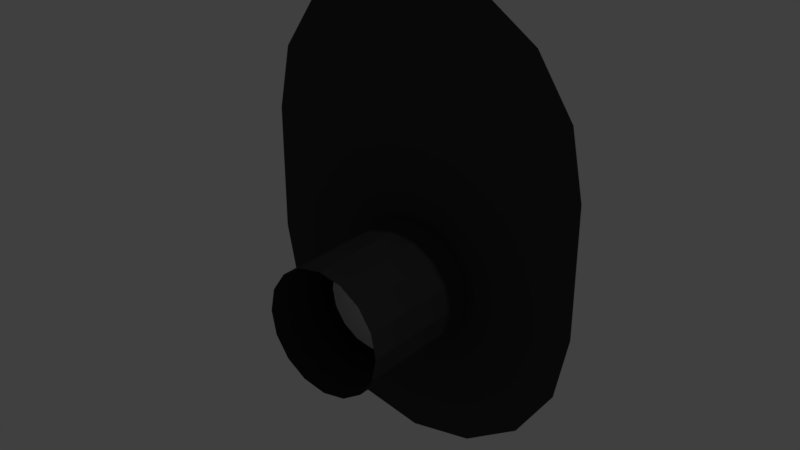 # Source: signal_2.blend  (saved by Blender 2.77.0; exported with 4.5.12 LTS)
import bpy
from mathutils import Matrix  # noqa: F401  (used for matrix-valued properties, if any)

bpy.ops.wm.read_factory_settings(use_empty=True)
scene = bpy.context.scene
scene.name = 'Scene'

# ---- collections
col_collection_1 = bpy.data.collections.new('Collection 1'); scene.collection.children.link(col_collection_1)

# ---- materials (node trees are filled in below, after node groups)
mat_black = bpy.data.materials.new('Black')
mat_black.alpha_threshold = 0.0
mat_black.use_transparent_shadow = False
mat_black.diffuse_color = (0.002, 0.002, 0.002, 1.0)
mat_black.roughness = 0.5
mat_black.specular_intensity = 0.2
mat_red = bpy.data.materials.new('Red')
mat_red.alpha_threshold = 0.0
mat_red.use_transparent_shadow = False
mat_red.diffuse_color = (1.0, 0.0, 0.0, 1.0)
mat_red.roughness = 0.5
mat_red.specular_intensity = 0.2
mat_material = bpy.data.materials.new('Material')
mat_material.alpha_threshold = 0.0
mat_material.use_transparent_shadow = False
mat_material.diffuse_color = (0.05, 0.05, 0.05, 1.0)
mat_material.roughness = 0.5
mat_material.specular_intensity = 0.05

# ---- material node trees

# ---- world
world_world = bpy.data.worlds.new('World'); scene.world = world_world
world_world.color = (0.05088, 0.05088, 0.05088)
world_world.use_sun_shadow = False
world_world.sun_shadow_jitter_overblur = 0.0
world_world.cycles.sampling_method = 'MANUAL'

# ---- lights
light_spot = bpy.data.lights.new('Spot', 'SPOT')
light_spot.color = (1.0, 0.0, 0.0)
light_spot.transmission_factor = 0.0
light_spot.energy = 100.0
light_spot.shadow_buffer_clip_start = 0.5
light_spot.shadow_soft_size = 0.1
light_spot.shadow_maximum_resolution = 0.006
light_spot.use_absolute_resolution = True
light_lamp = bpy.data.lights.new('Lamp', 'POINT')
light_lamp.transmission_factor = 0.0
light_lamp.cutoff_distance = 30.0
light_lamp.energy = 100.0
light_lamp.shadow_buffer_clip_start = 1.001
light_lamp.shadow_soft_size = 0.1
light_lamp.shadow_maximum_resolution = 0.006
light_lamp.use_absolute_resolution = True

# ---- meshes
me_plane_002 = bpy.data.meshes.new('Plane.002')
me_plane_002.from_pydata([(-0.11, -0.11, 0.0), (0.11, -0.11, 0.0), (-0.11, 0.11, 0.0), (0.11, 0.11, 0.0)], [], [(0, 1, 3, 2)])
me_plane_002.materials.append(mat_black)
me_plane_002.use_remesh_preserve_volume = False
me_plane_002.use_remesh_preserve_attributes = False
me_plane_002.use_mirror_vertex_groups = False
me_plane_002.update()
me_cylinder_001 = bpy.data.meshes.new('Cylinder.001')
me_cylinder_001.from_pydata([(0.0, 0.08, -0.17), (0.0, 0.08, 0.17), (0.03061, 0.07391, -0.17), (0.03061, 0.07391, 0.17), (0.05657, 0.05657, -0.17), (0.05657, 0.05657, 0.17), (0.07391, 0.03061, -0.17), (0.07391, 0.03061, 0.17), (0.08, -3.497e-09, -0.17), (0.08, -3.497e-09, 0.17), (0.07391, -0.03061, -0.17), (0.07391, -0.03061, 0.17), (0.05657, -0.05657, -0.17), (0.05657, -0.05657, 0.17), (0.03061, -0.07391, -0.17), (0.03061, -0.07391, 0.17), (1.208e-08, -0.08, -0.17), (1.208e-08, -0.08, 0.17), (-0.03061, -0.07391, -0.17), (-0.03061, -0.07391, 0.17), (-0.05657, -0.05657, -0.17), (-0.05657, -0.05657, 0.17), (-0.07391, -0.03061, -0.17), (-0.07391, -0.03061, 0.17), (-0.08, 9.54e-10, -0.17), (-0.08, 9.54e-10, 0.17), (-0.07391, 0.03061, -0.17), (-0.07391, 0.03061, 0.17), (-0.05657, 0.05657, -0.17), (-0.05657, 0.05657, 0.17), (-0.03061, 0.07391, -0.17), (-0.03061, 0.07391, 0.17)], [], [(0, 1, 3, 2), (2, 3, 5, 4), (4, 5, 7, 6), (6, 7, 9, 8), (8, 9, 11, 10), (10, 11, 13, 12), (12, 13, 15, 14), (14, 15, 17, 16), (16, 17, 19, 18), (18, 19, 21, 20), (20, 21, 23, 22), (22, 23, 25, 24), (24, 25, 27, 26), (26, 27, 29, 28), (3, 1, 31, 29, 27, 25, 23, 21, 19, 17, 15, 13, 11, 9, 7, 5), (28, 29, 31, 30), (30, 31, 1, 0), (0, 2, 4, 6, 8, 10, 12, 14, 16, 18, 20, 22, 24, 26, 28, 30)])
me_cylinder_001.use_remesh_preserve_volume = False
me_cylinder_001.use_remesh_preserve_attributes = False
me_cylinder_001.use_mirror_vertex_groups = False
me_cylinder_001.update()
me_plane_001 = bpy.data.meshes.new('Plane.001')
me_plane_001.from_pydata([(-0.11, -0.11, 0.0), (0.11, -0.11, 0.0), (-0.11, 0.11, 0.0), (0.11, 0.11, 0.0)], [], [(0, 1, 3, 2)])
me_plane_001.materials.append(mat_red)
me_plane_001.use_remesh_preserve_volume = False
me_plane_001.use_remesh_preserve_attributes = False
me_plane_001.use_mirror_vertex_groups = False
me_plane_001.update()
me_cylinder = bpy.data.meshes.new('Cylinder')
me_cylinder.from_pydata([(0.0, 0.105, -0.17), (0.0, 0.105, 0.17), (0.04018, 0.09701, -0.17), (0.04018, 0.09701, 0.17), (0.07425, 0.07425, -0.17), (0.07425, 0.07425, 0.17), (0.09701, 0.04018, -0.17), (0.09701, 0.04018, 0.17), (0.105, -4.59e-09, -0.17), (0.105, -4.59e-09, 0.17), (0.09701, -0.04018, -0.17), (0.09701, -0.04018, 0.17), (0.07425, -0.07425, -0.17), (0.07425, -0.07425, 0.17), (0.04018, -0.09701, -0.17), (0.04018, -0.09701, 0.17), (1.585e-08, -0.105, -0.17), (1.585e-08, -0.105, 0.17), (-0.04018, -0.09701, -0.17), (-0.04018, -0.09701, 0.17), (-0.07425, -0.07425, -0.17), (-0.07425, -0.07425, 0.17), (-0.09701, -0.04018, -0.17), (-0.09701, -0.04018, 0.17), (-0.105, 1.252e-09, -0.17), (-0.105, 1.252e-09, 0.17), (-0.09701, 0.04018, -0.17), (-0.09701, 0.04018, 0.17), (-0.07425, 0.07425, -0.17), (-0.07425, 0.07425, 0.17), (-0.04018, 0.09701, -0.17), (-0.04018, 0.09701, 0.17)], [], [(0, 1, 3, 2), (2, 3, 5, 4), (4, 5, 7, 6), (6, 7, 9, 8), (8, 9, 11, 10), (10, 11, 13, 12), (12, 13, 15, 14), (14, 15, 17, 16), (16, 17, 19, 18), (18, 19, 21, 20), (20, 21, 23, 22), (22, 23, 25, 24), (24, 25, 27, 26), (26, 27, 29, 28), (28, 29, 31, 30), (30, 31, 1, 0)])
me_cylinder.materials.append(mat_material)
me_cylinder.use_remesh_preserve_volume = False
me_cylinder.use_remesh_preserve_attributes = False
me_cylinder.use_mirror_vertex_groups = False
me_cylinder.update()
me_plane = bpy.data.meshes.new('Plane')
me_plane.from_pydata([(-0.29, -0.11, -1.705e-08), (0.29, -0.11, -1.705e-08), (-0.29, 0.11, 1.705e-08), (0.29, 0.11, 1.705e-08)], [], [(0, 1, 3, 2)])
me_plane.materials.append(mat_material)
me_plane.use_remesh_preserve_volume = False
me_plane.use_remesh_preserve_attributes = False
me_plane.use_mirror_vertex_groups = False
me_plane.update()
me_circle = bpy.data.meshes.new('Circle')
me_circle.from_pydata([(-0.29, -0.11, 4.808e-09), (-0.2679, -0.221, 4.808e-09), (-0.2051, -0.3151, 4.808e-09), (-0.111, -0.3779, 4.808e-09), (-4.379e-08, -0.4, 4.808e-09), (0.111, -0.3779, 4.808e-09), (0.2051, -0.3151, 4.808e-09), (0.2679, -0.221, 4.808e-09), (0.29, -0.11, 4.808e-09), (0.0, 0.4, -4.808e-09), (-0.111, 0.3779, -4.808e-09), (-0.2051, 0.3151, -4.808e-09), (-0.2679, 0.221, -4.808e-09), (-0.29, 0.11, -4.808e-09), (0.29, 0.11, -4.808e-09), (0.2679, 0.221, -4.808e-09), (0.2051, 0.3151, -4.808e-09), (0.111, 0.3779, -4.808e-09)], [], [(9, 10, 11, 12, 13, 14, 15, 16, 17), (8, 0, 1, 2, 3, 4, 5, 6, 7)])
me_circle.materials.append(mat_material)
me_circle.use_remesh_preserve_volume = False
me_circle.use_remesh_preserve_attributes = False
me_circle.use_mirror_vertex_groups = False
me_circle.update()
me_cube_001 = bpy.data.meshes.new('Cube.001')
me_cube_001.from_pydata([], [], [])
me_cube_001.use_remesh_preserve_volume = False
me_cube_001.use_remesh_preserve_attributes = False
me_cube_001.use_mirror_vertex_groups = False
me_cube_001.update()

# ---- objects
ob_plane_002 = bpy.data.objects.new('Plane.002', me_plane_002)
ob_cylinder_001 = bpy.data.objects.new('Cylinder.001', me_cylinder_001)
ob_plane_001 = bpy.data.objects.new('Plane.001', me_plane_001)
ob_cylinder = bpy.data.objects.new('Cylinder', me_cylinder)
ob_spot = bpy.data.objects.new('Spot', light_spot)
ob_plane = bpy.data.objects.new('Plane', me_plane)
ob_circle = bpy.data.objects.new('Circle', me_circle)
ob_toho_elc_co_jp_pdf_sd18475_01_110401_pdf = bpy.data.objects.new('toho-elc.co.jp/pdf/sd18475-01_110401.pdf', me_cube_001)
ob_lamp = bpy.data.objects.new('Lamp', light_lamp)

# ---- transforms, parenting, visibility, modifiers, constraints
ob_plane_002.location = (0.0, 0.0, 0.11)
ob_plane_002.rotation_euler = (1.571, 0.0, 0.0)
ob_plane_002.lineart.crease_threshold = 0.0
ob_cylinder_001.location = (0.0, 0.0, -0.11)
ob_cylinder_001.rotation_euler = (-1.571, 0.0, 0.0)
ob_cylinder_001.hide_viewport = True
ob_cylinder_001.lineart.crease_threshold = 0.0
ob_plane_001.location = (0.0, 0.0, -0.11)
ob_plane_001.rotation_euler = (1.571, 0.0, 0.0)
ob_plane_001.lineart.crease_threshold = 0.0
ob_cylinder.location = (0.0, -0.11, -0.11)
ob_cylinder.rotation_euler = (-1.571, 0.0, 0.0)
ob_cylinder.lineart.crease_threshold = 0.0
ob_spot.location = (0.0, 0.0, -0.11)
ob_spot.rotation_euler = (-1.571, 0.0, 0.0)
ob_spot.lineart.crease_threshold = 0.0
ob_plane.location = (0.0, -0.06, 0.0)
ob_plane.rotation_euler = (1.571, 0.0, 0.0)
ob_plane.lineart.crease_threshold = 0.0
ob_circle.location = (0.0, -0.06, 0.0)
ob_circle.rotation_euler = (1.571, 0.0, 0.0)
ob_circle.lineart.crease_threshold = 0.0
ob_toho_elc_co_jp_pdf_sd18475_01_110401_pdf.location = (0.0, 0.0, 0.0)
ob_toho_elc_co_jp_pdf_sd18475_01_110401_pdf.lineart.crease_threshold = 0.0
ob_lamp.location = (4.076, 1.005, 5.904)
ob_lamp.rotation_euler = (0.6503, 0.05522, 1.866)
ob_lamp.lock_rotations_4d = False
ob_lamp.empty_display_type = 'ARROWS'
ob_lamp.color = (0.0, 0.0, 0.0, 0.0)
ob_lamp.lineart.crease_threshold = 0.0

# ---- collection membership
col_collection_1.objects.link(ob_plane_002)
col_collection_1.objects.link(ob_cylinder_001)
col_collection_1.objects.link(ob_plane_001)
col_collection_1.objects.link(ob_cylinder)
col_collection_1.objects.link(ob_spot)
col_collection_1.objects.link(ob_plane)
col_collection_1.objects.link(ob_circle)
col_collection_1.objects.link(ob_toho_elc_co_jp_pdf_sd18475_01_110401_pdf)
col_collection_1.objects.link(ob_lamp)

# ---- scene / render settings (as saved in the file)
scene.frame_start = 1; scene.frame_end = 250; scene.frame_set(1)
scene.render.engine = 'BLENDER_EEVEE_NEXT'
scene.render.resolution_percentage = 50
scene.render.dither_intensity = 0.0
scene.cycles.use_denoising = False
scene.cycles.samples = 128
scene.cycles.sampling_pattern = 'TABULATED_SOBOL'
scene.cycles.light_sampling_threshold = 0.0
scene.cycles.use_adaptive_sampling = False
scene.cycles.use_light_tree = False
scene.cycles.blur_glossy = 0.0
scene.cycles.sample_clamp_indirect = 0.0
scene.view_settings.view_transform = 'Standard'
bpy.context.view_layer.update()

# ---- added for rendering (the .blend has no active camera): camera
cam_auto = bpy.data.cameras.new('AutoCamera')
cam_auto.lens = 50.0
cam_auto.sensor_width = 36.0
cam_auto.clip_end = 1000.0
ob_auto_camera = bpy.data.objects.new('AutoCamera', cam_auto)
scene.collection.objects.link(ob_auto_camera)
ob_auto_camera.location = (0.973027, -1.26763, 0.778421)
ob_auto_camera.rotation_euler = (1.09748, -7.21219e-08, 0.694738)
scene.camera = ob_auto_camera
bpy.context.view_layer.update()
